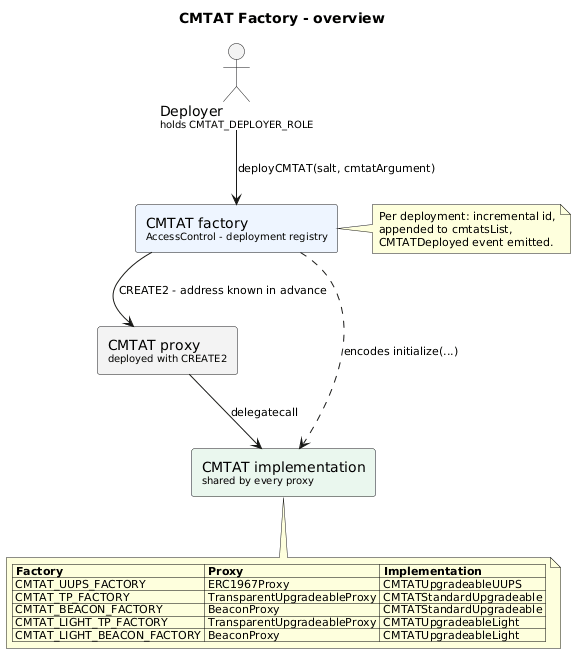

The diagram above was rendered by PlantUML. Its source (embedded in the PNG):
@startuml
title CMTAT Factory - overview

skinparam componentStyle rectangle
skinparam shadowing false
skinparam defaultFontName Helvetica
skinparam ArrowFontSize 11
skinparam NoteFontSize 11

actor "Deployer\n<size:10>holds CMTAT_DEPLOYER_ROLE</size>" as Deployer

component "CMTAT factory\n<size:10>AccessControl - deployment registry</size>" as Factory #EEF5FF
component "CMTAT proxy\n<size:10>deployed with CREATE2</size>" as Proxy #F3F3F3
component "CMTAT implementation\n<size:10>shared by every proxy</size>" as Impl #EAF7EE

Deployer --> Factory : deployCMTAT(salt, cmtatArgument)
Factory --> Proxy : CREATE2 - address known in advance
Proxy --> Impl : delegatecall
Factory ..> Impl : encodes initialize(...)

note right of Factory
  Per deployment: incremental id,
  appended to cmtatsList,
  CMTATDeployed event emitted.
end note

note bottom of Impl
  |= Factory |= Proxy |= Implementation |
  | CMTAT_UUPS_FACTORY | ERC1967Proxy | CMTATUpgradeableUUPS |
  | CMTAT_TP_FACTORY | TransparentUpgradeableProxy | CMTATStandardUpgradeable |
  | CMTAT_BEACON_FACTORY | BeaconProxy | CMTATStandardUpgradeable |
  | CMTAT_LIGHT_TP_FACTORY | TransparentUpgradeableProxy | CMTATUpgradeableLight |
  | CMTAT_LIGHT_BEACON_FACTORY | BeaconProxy | CMTATUpgradeableLight |
end note

@enduml